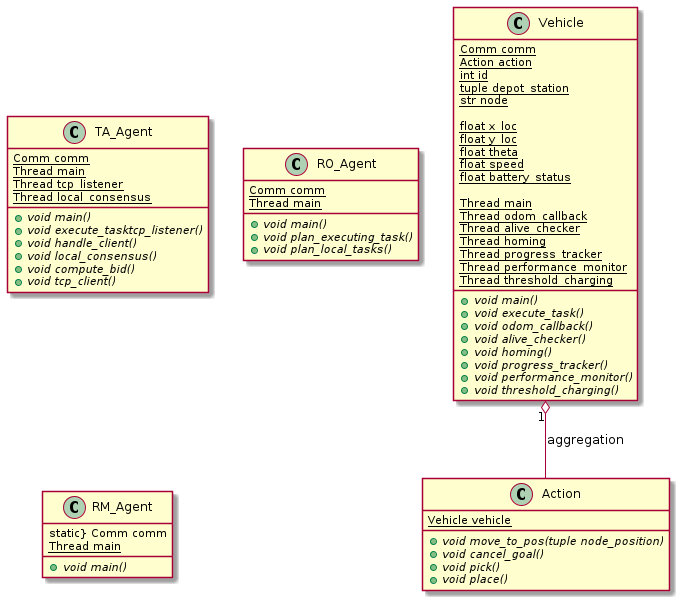

The diagram above was rendered by PlantUML. Its source (embedded in the PNG):
@startuml

class Action {

    {static} Vehicle vehicle

    +void {abstract} move_to_pos(tuple node_position)
    +void {abstract} cancel_goal()
    +void {abstract} pick()
    +void {abstract} place()

}

class Vehicle {

    {static} Comm comm
    {static} Action action
    {static} int id
    {static} tuple depot_station
    {static} str node
    
    {static} float x_loc
    {static} float y_loc
    {static} float theta
    {static} float speed
    {static} float battery_status

    {static} Thread main
    {static} Thread odom_callback
    {static} Thread alive_checker
    {static} Thread homing
    {static} Thread progress_tracker
    {static} Thread performance_monitor
    {static} Thread threshold_charging

    +void {abstract} main()
    +void {abstract} execute_task()
    +void {abstract} odom_callback()
    +void {abstract} alive_checker()
    +void {abstract} homing()
    +void {abstract} progress_tracker()
    +void {abstract} performance_monitor()
    +void {abstract} threshold_charging()

}

class TA_Agent {

    {static} Comm comm
    {static} Thread main
    {static} Thread tcp_listener
    {static} Thread local_consensus

    +void {abstract} main()
    +void {abstract} execute_tasktcp_listener()
    +void {abstract} handle_client()
    +void {abstract} local_consensus()
    +void {abstract} compute_bid()
    +void {abstract} tcp_client()

}

class RO_Agent {

    {static} Comm comm
    {static} Thread main

    +void {abstract} main()
    +void {abstract} plan_executing_task()
    +void {abstract} plan_local_tasks()
    
}

class RM_Agent {

    static} Comm comm
    {static} Thread main

    +void {abstract} main()

}

Vehicle "1" o-- Action : aggregation

@enduml